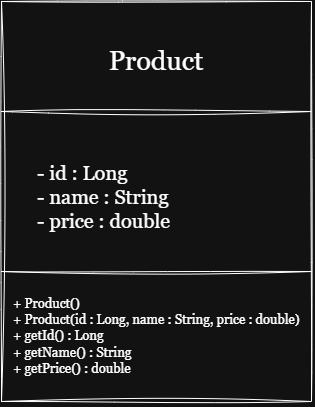

The diagram above was exported from draw.io. Its source (the exported page's mxGraphModel, read from the mxfile embedded in the PNG):
<mxGraphModel dx="1362" dy="815" grid="1" gridSize="10" guides="1" tooltips="1" connect="1" arrows="1" fold="1" page="1" pageScale="1" pageWidth="827" pageHeight="1169" math="0" shadow="0">
  <root>
    <mxCell id="0" />
    <mxCell id="1" parent="0" />
    <mxCell id="h81f-SB4ZCWyy57mITi0-2" parent="1" style="rounded=0;whiteSpace=wrap;html=1;sketch=1;hachureGap=4;jiggle=2;curveFitting=1;fontFamily=Architects Daughter;fontSource=https%3A%2F%2Ffonts.googleapis.com%2Fcss%3Ffamily%3DArchitects%2BDaughter;rotation=90;" value="" vertex="1">
      <mxGeometry height="310" width="400" x="235" y="215" as="geometry" />
    </mxCell>
    <mxCell id="h81f-SB4ZCWyy57mITi0-3" edge="1" parent="1" style="endArrow=none;html=1;rounded=0;sketch=1;hachureGap=4;jiggle=2;curveFitting=1;fontFamily=Architects Daughter;fontSource=https%3A%2F%2Ffonts.googleapis.com%2Fcss%3Ffamily%3DArchitects%2BDaughter;exitX=0.25;exitY=1;exitDx=0;exitDy=0;entryX=0.25;entryY=0;entryDx=0;entryDy=0;" value="">
      <mxGeometry height="50" relative="1" width="50" as="geometry">
        <mxPoint x="280" y="280" as="sourcePoint" />
        <mxPoint x="590" y="280" as="targetPoint" />
      </mxGeometry>
    </mxCell>
    <mxCell id="h81f-SB4ZCWyy57mITi0-4" edge="1" parent="1" style="endArrow=none;html=1;rounded=0;sketch=1;hachureGap=4;jiggle=2;curveFitting=1;fontFamily=Architects Daughter;fontSource=https%3A%2F%2Ffonts.googleapis.com%2Fcss%3Ffamily%3DArchitects%2BDaughter;exitX=0.25;exitY=1;exitDx=0;exitDy=0;entryX=0.25;entryY=0;entryDx=0;entryDy=0;" value="">
      <mxGeometry height="50" relative="1" width="50" as="geometry">
        <mxPoint x="280" y="440" as="sourcePoint" />
        <mxPoint x="590" y="440" as="targetPoint" />
      </mxGeometry>
    </mxCell>
    <mxCell id="h81f-SB4ZCWyy57mITi0-5" parent="1" style="text;html=1;whiteSpace=wrap;strokeColor=none;fillColor=none;align=center;verticalAlign=middle;rounded=0;fontFamily=Architects Daughter;fontSource=https%3A%2F%2Ffonts.googleapis.com%2Fcss%3Ffamily%3DArchitects%2BDaughter;" value="&lt;font style=&quot;font-size: 27px;&quot; face=&quot;Georgia&quot;&gt;Product&lt;/font&gt;" vertex="1">
      <mxGeometry height="60" width="130" x="370" y="200" as="geometry" />
    </mxCell>
    <mxCell id="h81f-SB4ZCWyy57mITi0-6" parent="1" style="text;html=1;whiteSpace=wrap;strokeColor=none;fillColor=none;align=left;verticalAlign=middle;rounded=0;fontFamily=Architects Daughter;fontSource=https%3A%2F%2Ffonts.googleapis.com%2Fcss%3Ffamily%3DArchitects%2BDaughter;" value="&lt;font style=&quot;font-size: 20px;&quot; face=&quot;Georgia&quot;&gt;- id : Long&lt;br&gt;- name : String&lt;/font&gt;&lt;div&gt;&lt;font style=&quot;font-size: 20px;&quot; face=&quot;Georgia&quot;&gt;- price : double&lt;/font&gt;&lt;/div&gt;" vertex="1">
      <mxGeometry height="140" width="200" x="314" y="295" as="geometry" />
    </mxCell>
    <mxCell id="h81f-SB4ZCWyy57mITi0-8" parent="1" style="text;html=1;whiteSpace=wrap;strokeColor=none;fillColor=none;align=left;verticalAlign=middle;rounded=0;fontFamily=Architects Daughter;fontSource=https%3A%2F%2Ffonts.googleapis.com%2Fcss%3Ffamily%3DArchitects%2BDaughter;" value="&lt;font face=&quot;Georgia&quot; style=&quot;font-size: 13px;&quot;&gt;+ Product()&lt;br&gt;+ Product(id : Long, name : String, price : double)&lt;br&gt;+ getId() : Long&lt;br&gt;+ getName() : String&lt;br&gt;+ getPrice() : double&lt;/font&gt;" vertex="1">
      <mxGeometry height="140" width="300" x="290" y="435" as="geometry" />
    </mxCell>
  </root>
</mxGraphModel>